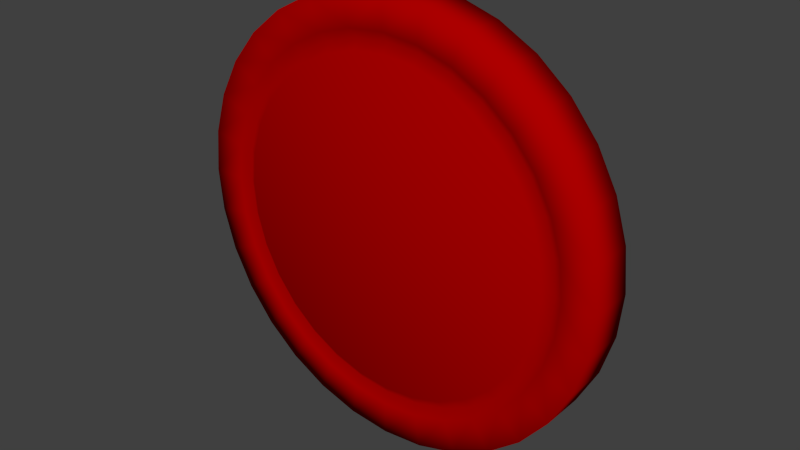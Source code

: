 # Source: puck.blend  (saved by Blender 2.60.0; exported with 4.5.12 LTS)
import bpy
from mathutils import Matrix  # noqa: F401  (used for matrix-valued properties, if any)

bpy.ops.wm.read_factory_settings(use_empty=True)
scene = bpy.context.scene
scene.name = 'Scene'

# ---- collections
col_collection_1 = bpy.data.collections.new('Collection 1'); scene.collection.children.link(col_collection_1)

# ---- materials (node trees are filled in below, after node groups)
mat_red_plastic = bpy.data.materials.new('Red Plastic')
mat_red_plastic.alpha_threshold = 0.0
mat_red_plastic.use_transparent_shadow = False
mat_red_plastic.diffuse_color = (0.422, 0.0, 0.0, 1.0)
mat_red_plastic.specular_color = (0.2008, 0.2008, 0.2008)
mat_red_plastic.roughness = 0.5
mat_red_plastic.specular_intensity = 1.0
mat_red_plastic.line_color = (0.0, 0.0, 0.0, 1.0)

# ---- material node trees

# ---- world
world_world = bpy.data.worlds.new('World'); scene.world = world_world
world_world.color = (0.05088, 0.05088, 0.05088)
world_world.use_sun_shadow = False
world_world.sun_shadow_jitter_overblur = 0.0
world_world.cycles.sampling_method = 'MANUAL'
world_world.cycles.sample_map_resolution = 256

# ---- meshes
me_cylinder_001 = bpy.data.meshes.new('Cylinder.001')
me_cylinder_001.from_pydata([(0.0, 1.0, 0.026), (0.1951, 0.9808, 0.026), (0.3827, 0.9239, 0.026), (0.5556, 0.8315, 0.026), (0.7071, 0.7071, 0.026), (0.8315, 0.5556, 0.026), (0.9239, 0.3827, 0.026), (0.9808, 0.1951, 0.026), (1.0, 7.55e-08, 0.026), (0.9808, -0.1951, 0.026), (0.9239, -0.3827, 0.026), (0.8315, -0.5556, 0.026), (0.7071, -0.7071, 0.026), (0.5556, -0.8315, 0.026), (0.3827, -0.9239, 0.026), (0.1951, -0.9808, 0.026), (-3.258e-07, -1.0, 0.026), (-0.1951, -0.9808, 0.026), (-0.3827, -0.9239, 0.026), (-0.5556, -0.8315, 0.026), (-0.7071, -0.7071, 0.026), (-0.8315, -0.5556, 0.026), (-0.9239, -0.3827, 0.026), (-0.9808, -0.1951, 0.026), (-1.0, 9.656e-07, 0.026), (-0.9808, 0.1951, 0.026), (-0.9239, 0.3827, 0.026), (-0.8315, 0.5556, 0.026), (-0.7071, 0.7071, 0.026), (-0.5556, 0.8315, 0.026), (-0.3827, 0.9239, 0.026), (-0.1951, 0.9808, 0.026), (1.605e-06, 1.0, 0.226), (0.1951, 0.9808, 0.226), (0.3827, 0.9239, 0.226), (0.5556, 0.8315, 0.226), (0.7071, 0.7071, 0.226), (0.8315, 0.5556, 0.226), (0.9239, 0.3827, 0.226), (0.9808, 0.1951, 0.226), (1.0, -2.245e-06, 0.226), (0.9808, -0.1951, 0.226), (0.9239, -0.3827, 0.226), (0.8315, -0.5556, 0.226), (0.7071, -0.7071, 0.226), (0.5556, -0.8315, 0.226), (0.3827, -0.9239, 0.226), (0.1951, -0.9808, 0.226), (9.298e-07, -1.0, 0.226), (-0.1951, -0.9808, 0.226), (-0.3827, -0.9239, 0.226), (-0.5556, -0.8315, 0.226), (-0.7071, -0.7071, 0.226), (-0.8315, -0.5556, 0.226), (-0.9239, -0.3827, 0.226), (-0.9808, -0.1951, 0.226), (-1.0, -4.105e-06, 0.226), (-0.9808, 0.1951, 0.226), (-0.9239, 0.3827, 0.226), (-0.8315, 0.5556, 0.226), (-0.7071, 0.7071, 0.226), (-0.5556, 0.8315, 0.226), (-0.3827, 0.9239, 0.226), (-0.1951, 0.9808, 0.226), (0.0, 0.0, 0.026), (-0.1656, 0.8325, 0.226), (-0.3248, 0.7842, 0.226), (-0.4716, 0.7058, 0.226), (-0.6002, 0.6002, 0.226), (-0.7058, 0.4716, 0.226), (-0.7842, 0.3248, 0.226), (-0.8325, 0.1656, 0.226), (-0.8488, -3.748e-06, 0.226), (-0.8325, -0.1656, 0.226), (-0.7842, -0.3248, 0.226), (-0.7058, -0.4716, 0.226), (-0.6002, -0.6002, 0.226), (-0.4716, -0.7058, 0.226), (-0.3248, -0.7842, 0.226), (-0.1656, -0.8325, 0.226), (7.527e-07, -0.8488, 0.226), (0.1656, -0.8325, 0.226), (0.3248, -0.7842, 0.226), (0.4716, -0.7058, 0.226), (0.6002, -0.6002, 0.226), (0.7058, -0.4716, 0.226), (0.7842, -0.3248, 0.226), (0.8325, -0.1656, 0.226), (0.8488, -2.169e-06, 0.226), (0.8325, 0.1656, 0.226), (0.7842, 0.3248, 0.226), (0.7058, 0.4716, 0.226), (0.6002, 0.6002, 0.226), (0.4716, 0.7058, 0.226), (0.3248, 0.7842, 0.226), (0.1656, 0.8325, 0.226), (1.326e-06, 0.8488, 0.226), (1.245e-06, 0.8048, 0.1977), (0.157, 0.7893, 0.1977), (0.308, 0.7435, 0.1977), (0.4471, 0.6692, 0.1977), (0.5691, 0.5691, 0.1977), (0.6692, 0.4471, 0.1977), (0.7435, 0.308, 0.1977), (0.7893, 0.157, 0.1977), (0.8048, -2.147e-06, 0.1977), (0.7893, -0.157, 0.1977), (0.7435, -0.308, 0.1977), (0.6692, -0.4471, 0.1977), (0.5691, -0.5691, 0.1977), (0.4471, -0.6692, 0.1977), (0.308, -0.7435, 0.1977), (0.157, -0.7893, 0.1977), (7.009e-07, -0.8048, 0.1977), (-0.157, -0.7893, 0.1977), (-0.308, -0.7435, 0.1977), (-0.4471, -0.6692, 0.1977), (-0.5691, -0.5691, 0.1977), (-0.6692, -0.4471, 0.1977), (-0.7435, -0.308, 0.1977), (-0.7893, -0.157, 0.1977), (-0.8048, -3.644e-06, 0.1977), (-0.7893, 0.157, 0.1977), (-0.7435, 0.308, 0.1977), (-0.6692, 0.4471, 0.1977), (-0.5691, 0.5691, 0.1977), (-0.4471, 0.6692, 0.1977), (-0.308, 0.7435, 0.1977), (-0.157, 0.7893, 0.1977), (-5.784e-08, -4.147e-07, 0.226), (-0.1486, 0.7471, 0.226), (-0.2915, 0.7038, 0.226), (-0.4232, 0.6334, 0.226), (-0.5387, 0.5386, 0.226), (-0.6334, 0.4232, 0.226), (-0.7038, 0.2915, 0.226), (-0.7471, 0.1486, 0.226), (-0.7618, -3.542e-06, 0.226), (-0.7471, -0.1486, 0.226), (-0.7038, -0.2915, 0.226), (-0.6334, -0.4232, 0.226), (-0.5387, -0.5387, 0.226), (-0.4232, -0.6334, 0.226), (-0.2915, -0.7038, 0.226), (-0.1486, -0.7471, 0.226), (6.505e-07, -0.7618, 0.226), (0.1486, -0.7471, 0.226), (0.2915, -0.7038, 0.226), (0.4232, -0.6334, 0.226), (0.5387, -0.5387, 0.226), (0.6334, -0.4232, 0.226), (0.7038, -0.2915, 0.226), (0.7471, -0.1486, 0.226), (0.7618, -2.125e-06, 0.226), (0.7471, 0.1486, 0.226), (0.7038, 0.2915, 0.226), (0.6334, 0.4232, 0.226), (0.5387, 0.5387, 0.226), (0.4232, 0.6334, 0.226), (0.2915, 0.7038, 0.226), (0.1486, 0.7471, 0.226), (1.165e-06, 0.7618, 0.226)], [], [(64, 0, 1), (64, 1, 2), (64, 2, 3), (64, 3, 4), (64, 4, 5), (64, 5, 6), (64, 6, 7), (64, 7, 8), (64, 8, 9), (64, 9, 10), (64, 10, 11), (64, 11, 12), (64, 12, 13), (64, 13, 14), (64, 14, 15), (64, 15, 16), (64, 16, 17), (64, 17, 18), (64, 18, 19), (64, 19, 20), (64, 20, 21), (64, 21, 22), (64, 22, 23), (64, 23, 24), (64, 24, 25), (64, 25, 26), (64, 26, 27), (64, 27, 28), (64, 28, 29), (64, 29, 30), (64, 30, 31), (31, 0, 64), (129, 160, 161), (129, 159, 160), (129, 158, 159), (129, 157, 158), (129, 156, 157), (129, 155, 156), (129, 154, 155), (129, 153, 154), (129, 152, 153), (129, 151, 152), (129, 150, 151), (129, 149, 150), (129, 148, 149), (129, 147, 148), (129, 146, 147), (129, 145, 146), (129, 144, 145), (129, 143, 144), (129, 142, 143), (129, 141, 142), (129, 140, 141), (129, 139, 140), (129, 138, 139), (129, 137, 138), (129, 136, 137), (129, 135, 136), (129, 134, 135), (129, 133, 134), (129, 132, 133), (129, 131, 132), (129, 130, 131), (129, 161, 130), (98, 97, 161), (98, 161, 160), (99, 98, 160), (99, 160, 159), (100, 99, 159), (100, 159, 158), (101, 100, 158), (101, 158, 157), (102, 101, 157), (102, 157, 156), (103, 102, 156), (103, 156, 155), (104, 103, 155), (104, 155, 154), (105, 104, 154), (105, 154, 153), (106, 105, 153), (106, 153, 152), (107, 106, 152), (107, 152, 151), (108, 107, 151), (108, 151, 150), (109, 108, 150), (109, 150, 149), (110, 109, 149), (110, 149, 148), (111, 110, 148), (111, 148, 147), (112, 111, 147), (112, 147, 146), (113, 112, 146), (113, 146, 145), (114, 113, 145), (114, 145, 144), (115, 114, 144), (115, 144, 143), (116, 115, 143), (116, 143, 142), (117, 116, 142), (117, 142, 141), (118, 117, 141), (118, 141, 140), (119, 118, 139), (118, 140, 139), (120, 119, 139), (120, 139, 138), (121, 120, 137), (120, 138, 137), (122, 121, 136), (121, 137, 136), (123, 122, 135), (122, 136, 135), (124, 123, 134), (123, 135, 134), (125, 124, 133), (124, 134, 133), (126, 125, 132), (125, 133, 132), (127, 126, 132), (127, 132, 131), (128, 127, 131), (128, 131, 130), (97, 128, 130), (97, 130, 161), (96, 65, 128), (96, 128, 97), (65, 66, 127), (65, 127, 128), (66, 67, 126), (66, 126, 127), (67, 68, 125), (67, 125, 126), (68, 69, 124), (68, 124, 125), (69, 70, 124), (70, 123, 124), (70, 71, 123), (71, 122, 123), (71, 72, 121), (71, 121, 122), (72, 73, 121), (73, 120, 121), (73, 74, 120), (74, 119, 120), (74, 75, 119), (75, 118, 119), (75, 76, 117), (75, 117, 118), (76, 77, 116), (76, 116, 117), (77, 78, 115), (77, 115, 116), (78, 79, 114), (78, 114, 115), (79, 80, 113), (79, 113, 114), (80, 81, 112), (80, 112, 113), (81, 82, 111), (81, 111, 112), (82, 83, 110), (82, 110, 111), (83, 84, 109), (83, 109, 110), (84, 85, 108), (84, 108, 109), (85, 86, 107), (85, 107, 108), (86, 87, 106), (86, 106, 107), (87, 88, 105), (87, 105, 106), (88, 89, 104), (88, 104, 105), (89, 90, 103), (89, 103, 104), (90, 91, 102), (90, 102, 103), (91, 92, 101), (91, 101, 102), (92, 93, 100), (92, 100, 101), (93, 94, 99), (93, 99, 100), (94, 95, 98), (94, 98, 99), (95, 96, 97), (95, 97, 98), (33, 32, 96), (33, 96, 95), (34, 33, 95), (34, 95, 94), (35, 34, 94), (35, 94, 93), (36, 35, 93), (36, 93, 92), (37, 36, 92), (37, 92, 91), (38, 37, 91), (38, 91, 90), (39, 38, 90), (39, 90, 89), (40, 39, 89), (40, 89, 88), (41, 40, 88), (41, 88, 87), (42, 41, 87), (42, 87, 86), (43, 42, 86), (43, 86, 85), (44, 43, 85), (44, 85, 84), (45, 44, 84), (45, 84, 83), (46, 45, 83), (46, 83, 82), (47, 46, 82), (47, 82, 81), (48, 47, 81), (48, 81, 80), (49, 48, 80), (49, 80, 79), (50, 49, 79), (50, 79, 78), (51, 50, 78), (51, 78, 77), (52, 51, 76), (51, 77, 76), (53, 52, 75), (52, 76, 75), (54, 53, 74), (53, 75, 74), (55, 54, 73), (54, 74, 73), (56, 55, 72), (55, 73, 72), (57, 56, 71), (56, 72, 71), (58, 57, 70), (57, 71, 70), (59, 58, 69), (58, 70, 69), (60, 59, 68), (59, 69, 68), (61, 60, 67), (60, 68, 67), (62, 61, 66), (61, 67, 66), (63, 62, 65), (62, 66, 65), (32, 63, 65), (32, 65, 96), (32, 0, 31), (32, 31, 63), (30, 62, 63), (30, 63, 31), (29, 61, 62), (29, 62, 30), (28, 60, 61), (28, 61, 29), (27, 59, 60), (27, 60, 28), (26, 58, 59), (26, 59, 27), (25, 57, 58), (25, 58, 26), (24, 56, 57), (24, 57, 25), (23, 55, 56), (23, 56, 24), (22, 54, 55), (22, 55, 23), (21, 53, 54), (21, 54, 22), (20, 52, 53), (20, 53, 21), (19, 51, 52), (19, 52, 20), (18, 50, 51), (18, 51, 19), (17, 49, 50), (17, 50, 18), (16, 48, 49), (16, 49, 17), (15, 47, 48), (15, 48, 16), (14, 46, 47), (14, 47, 15), (13, 45, 46), (13, 46, 14), (12, 44, 13), (44, 45, 13), (11, 43, 12), (43, 44, 12), (10, 42, 11), (42, 43, 11), (9, 41, 10), (41, 42, 10), (8, 40, 9), (40, 41, 9), (7, 39, 8), (39, 40, 8), (6, 38, 7), (38, 39, 7), (5, 37, 6), (37, 38, 6), (4, 36, 5), (36, 37, 5), (3, 35, 4), (35, 36, 4), (2, 34, 3), (34, 35, 3), (1, 33, 2), (33, 34, 2), (0, 32, 1), (32, 33, 1)])
me_cylinder_001.polygons.foreach_set('use_smooth', [True] * 320)
me_cylinder_001.materials.append(mat_red_plastic)
me_cylinder_001.use_remesh_preserve_volume = False
me_cylinder_001.use_remesh_preserve_attributes = False
me_cylinder_001.use_mirror_vertex_groups = False
me_cylinder_001.update()

# ---- objects
ob_cylinder = bpy.data.objects.new('Cylinder', me_cylinder_001)

# ---- transforms, parenting, visibility, modifiers, constraints
ob_cylinder.location = (0.0, 0.0, 0.0)
ob_cylinder.rotation_euler = (1.571, -0.0, 0.0)
ob_cylinder.scale = (0.195, 0.195, 0.2)
ob_cylinder.lineart.crease_threshold = 0.0

# ---- collection membership
col_collection_1.objects.link(ob_cylinder)

# ---- scene / render settings (as saved in the file)
scene.frame_start = 1; scene.frame_end = 250; scene.frame_set(1)
scene.render.engine = 'BLENDER_EEVEE_NEXT'
scene.render.image_settings.color_mode = 'RGB'
scene.render.image_settings.compression = 90
scene.render.resolution_percentage = 50
scene.render.dither_intensity = 0.0
scene.render.bake_margin = 2
scene.render.bake_bias = 0.0
scene.cycles.use_denoising = False
scene.cycles.samples = 10
scene.cycles.sampling_pattern = 'TABULATED_SOBOL'
scene.cycles.light_sampling_threshold = 0.0
scene.cycles.use_adaptive_sampling = False
scene.cycles.use_light_tree = False
scene.cycles.blur_glossy = 0.0
scene.cycles.volume_bounces = 1
scene.cycles.pixel_filter_type = 'GAUSSIAN'
scene.cycles.sample_clamp_indirect = 0.0
scene.view_settings.view_transform = 'Standard'
bpy.context.view_layer.update()

# ---- added for rendering (the .blend has no active camera and no usable light): camera, sun
cam_auto = bpy.data.cameras.new('AutoCamera')
cam_auto.lens = 50.0
cam_auto.sensor_width = 36.0
cam_auto.clip_end = 1000.0
ob_auto_camera = bpy.data.objects.new('AutoCamera', cam_auto)
scene.collection.objects.link(ob_auto_camera)
ob_auto_camera.location = (0.511642, -0.63917, 0.409313)
ob_auto_camera.rotation_euler = (1.09748, -7.21219e-08, 0.694738)
scene.camera = ob_auto_camera
light_auto_sun = bpy.data.lights.new('AutoSun', 'SUN')
light_auto_sun.energy = 3.0
light_auto_sun.angle = 0.0523599
ob_auto_sun = bpy.data.objects.new('AutoSun', light_auto_sun)
scene.collection.objects.link(ob_auto_sun)
ob_auto_sun.rotation_euler = (0.872665, 0.174533, 0.523599)
bpy.context.view_layer.update()
